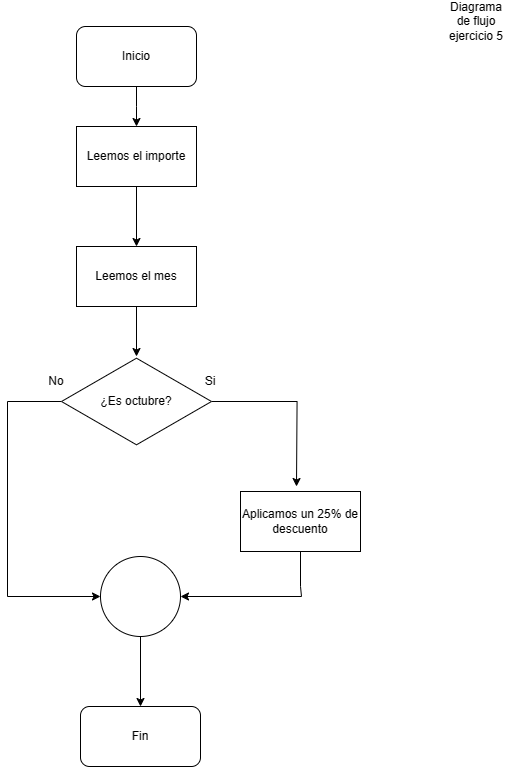

The diagram above was exported from draw.io. Its source (the exported page's mxGraphModel, read from the mxfile embedded in the PNG):
<mxGraphModel dx="1934" dy="880" grid="1" gridSize="10" guides="1" tooltips="1" connect="1" arrows="1" fold="1" page="1" pageScale="1" pageWidth="827" pageHeight="1169" math="0" shadow="0">
  <root>
    <mxCell id="WIyWlLk6GJQsqaUBKTNV-0" />
    <mxCell id="WIyWlLk6GJQsqaUBKTNV-1" parent="WIyWlLk6GJQsqaUBKTNV-0" />
    <mxCell id="xEh0wNVJyC2TmVpXno2a-1" style="edgeStyle=orthogonalEdgeStyle;rounded=0;orthogonalLoop=1;jettySize=auto;html=1;" parent="WIyWlLk6GJQsqaUBKTNV-1" source="xEh0wNVJyC2TmVpXno2a-0" edge="1">
      <mxGeometry relative="1" as="geometry">
        <mxPoint x="370" y="160" as="targetPoint" />
      </mxGeometry>
    </mxCell>
    <mxCell id="xEh0wNVJyC2TmVpXno2a-0" value="Inicio" style="rounded=1;whiteSpace=wrap;html=1;" parent="WIyWlLk6GJQsqaUBKTNV-1" vertex="1">
      <mxGeometry x="310" y="60" width="120" height="60" as="geometry" />
    </mxCell>
    <mxCell id="xEh0wNVJyC2TmVpXno2a-2" value="Diagrama de flujo ejercicio 5" style="text;html=1;strokeColor=none;fillColor=none;align=center;verticalAlign=middle;whiteSpace=wrap;rounded=0;" parent="WIyWlLk6GJQsqaUBKTNV-1" vertex="1">
      <mxGeometry x="680" y="40" width="60" height="30" as="geometry" />
    </mxCell>
    <mxCell id="xEh0wNVJyC2TmVpXno2a-36" value="Fin" style="rounded=1;whiteSpace=wrap;html=1;" parent="WIyWlLk6GJQsqaUBKTNV-1" vertex="1">
      <mxGeometry x="314" y="740" width="120" height="60" as="geometry" />
    </mxCell>
    <mxCell id="vL0pHMebO-ibScBuJq8w-6" style="edgeStyle=orthogonalEdgeStyle;rounded=0;orthogonalLoop=1;jettySize=auto;html=1;entryX=0.5;entryY=0;entryDx=0;entryDy=0;" edge="1" parent="WIyWlLk6GJQsqaUBKTNV-1" source="vL0pHMebO-ibScBuJq8w-4" target="vL0pHMebO-ibScBuJq8w-5">
      <mxGeometry relative="1" as="geometry" />
    </mxCell>
    <mxCell id="vL0pHMebO-ibScBuJq8w-4" value="Leemos el importe" style="rounded=0;whiteSpace=wrap;html=1;" vertex="1" parent="WIyWlLk6GJQsqaUBKTNV-1">
      <mxGeometry x="310" y="160" width="120" height="60" as="geometry" />
    </mxCell>
    <mxCell id="vL0pHMebO-ibScBuJq8w-10" style="edgeStyle=orthogonalEdgeStyle;rounded=0;orthogonalLoop=1;jettySize=auto;html=1;" edge="1" parent="WIyWlLk6GJQsqaUBKTNV-1" source="vL0pHMebO-ibScBuJq8w-5" target="vL0pHMebO-ibScBuJq8w-9">
      <mxGeometry relative="1" as="geometry" />
    </mxCell>
    <mxCell id="vL0pHMebO-ibScBuJq8w-5" value="Leemos el mes" style="rounded=0;whiteSpace=wrap;html=1;" vertex="1" parent="WIyWlLk6GJQsqaUBKTNV-1">
      <mxGeometry x="310" y="280" width="120" height="60" as="geometry" />
    </mxCell>
    <mxCell id="vL0pHMebO-ibScBuJq8w-11" style="edgeStyle=orthogonalEdgeStyle;rounded=0;orthogonalLoop=1;jettySize=auto;html=1;" edge="1" parent="WIyWlLk6GJQsqaUBKTNV-1" source="vL0pHMebO-ibScBuJq8w-9">
      <mxGeometry relative="1" as="geometry">
        <mxPoint x="530" y="520" as="targetPoint" />
      </mxGeometry>
    </mxCell>
    <mxCell id="vL0pHMebO-ibScBuJq8w-12" style="edgeStyle=orthogonalEdgeStyle;rounded=0;orthogonalLoop=1;jettySize=auto;html=1;" edge="1" parent="WIyWlLk6GJQsqaUBKTNV-1" source="vL0pHMebO-ibScBuJq8w-9" target="vL0pHMebO-ibScBuJq8w-16">
      <mxGeometry relative="1" as="geometry">
        <mxPoint x="330" y="630" as="targetPoint" />
        <Array as="points">
          <mxPoint x="241" y="435" />
          <mxPoint x="241" y="630" />
        </Array>
      </mxGeometry>
    </mxCell>
    <mxCell id="vL0pHMebO-ibScBuJq8w-9" value="¿Es octubre?" style="html=1;whiteSpace=wrap;aspect=fixed;shape=isoRectangle;" vertex="1" parent="WIyWlLk6GJQsqaUBKTNV-1">
      <mxGeometry x="295" y="390" width="150" height="90" as="geometry" />
    </mxCell>
    <mxCell id="vL0pHMebO-ibScBuJq8w-13" value="Si" style="text;html=1;strokeColor=none;fillColor=none;align=center;verticalAlign=middle;whiteSpace=wrap;rounded=0;" vertex="1" parent="WIyWlLk6GJQsqaUBKTNV-1">
      <mxGeometry x="414" y="400" width="60" height="30" as="geometry" />
    </mxCell>
    <mxCell id="vL0pHMebO-ibScBuJq8w-14" value="No" style="text;html=1;strokeColor=none;fillColor=none;align=center;verticalAlign=middle;whiteSpace=wrap;rounded=0;" vertex="1" parent="WIyWlLk6GJQsqaUBKTNV-1">
      <mxGeometry x="260" y="400" width="60" height="30" as="geometry" />
    </mxCell>
    <mxCell id="vL0pHMebO-ibScBuJq8w-17" style="edgeStyle=orthogonalEdgeStyle;rounded=0;orthogonalLoop=1;jettySize=auto;html=1;entryX=1;entryY=0.5;entryDx=0;entryDy=0;" edge="1" parent="WIyWlLk6GJQsqaUBKTNV-1" source="vL0pHMebO-ibScBuJq8w-15" target="vL0pHMebO-ibScBuJq8w-16">
      <mxGeometry relative="1" as="geometry">
        <mxPoint x="534" y="640" as="targetPoint" />
        <Array as="points">
          <mxPoint x="534" y="620" />
          <mxPoint x="535" y="620" />
          <mxPoint x="535" y="630" />
        </Array>
      </mxGeometry>
    </mxCell>
    <mxCell id="vL0pHMebO-ibScBuJq8w-15" value="Aplicamos un 25% de descuento" style="rounded=0;whiteSpace=wrap;html=1;" vertex="1" parent="WIyWlLk6GJQsqaUBKTNV-1">
      <mxGeometry x="474" y="525" width="120" height="60" as="geometry" />
    </mxCell>
    <mxCell id="vL0pHMebO-ibScBuJq8w-18" style="edgeStyle=orthogonalEdgeStyle;rounded=0;orthogonalLoop=1;jettySize=auto;html=1;entryX=0.5;entryY=0;entryDx=0;entryDy=0;" edge="1" parent="WIyWlLk6GJQsqaUBKTNV-1" source="vL0pHMebO-ibScBuJq8w-16" target="xEh0wNVJyC2TmVpXno2a-36">
      <mxGeometry relative="1" as="geometry" />
    </mxCell>
    <mxCell id="vL0pHMebO-ibScBuJq8w-16" value="" style="ellipse;whiteSpace=wrap;html=1;aspect=fixed;" vertex="1" parent="WIyWlLk6GJQsqaUBKTNV-1">
      <mxGeometry x="334" y="590" width="80" height="80" as="geometry" />
    </mxCell>
  </root>
</mxGraphModel>